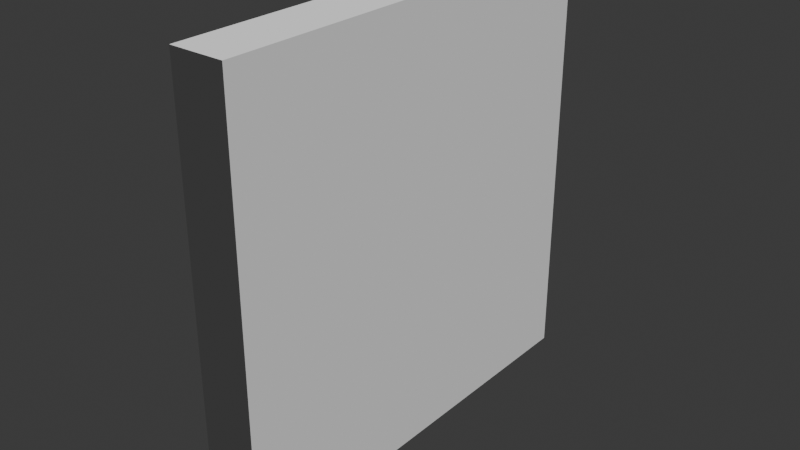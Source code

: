 # Source: FI-027_Factory_Floor_GroundWall.blend  (saved by Blender 4.2.66; exported with 4.5.12 LTS)
import bpy
from mathutils import Matrix  # noqa: F401  (used for matrix-valued properties, if any)

bpy.ops.wm.read_factory_settings(use_empty=True)
scene = bpy.context.scene
scene.name = 'Scene'

# ---- collections
col_collection = bpy.data.collections.new('Collection'); scene.collection.children.link(col_collection)
col_export = bpy.data.collections.new('Export'); scene.collection.children.link(col_export)

# ---- world
world_world = bpy.data.worlds.new('World'); scene.world = world_world
world_world.use_nodes = True; world_world.node_tree.nodes.clear()
_N = world_world.node_tree.nodes; _L = world_world.node_tree.links
n0 = _N.new('ShaderNodeOutputWorld'); n0.name = 'World Output'; n0.location = (300, 300)
n1 = _N.new('ShaderNodeBackground'); n1.name = 'Background'; n1.location = (10, 300)
n1.inputs[0].default_value = (0.05088, 0.05088, 0.05088, 1.0)
_L.new(n1.outputs[0], n0.inputs[0])
n0.is_active_output = True
world_world.color = (0.05088, 0.05088, 0.05088)
world_world.sun_shadow_jitter_overblur = 0.0

# ---- lights
light_sun_001 = bpy.data.lights.new('Sun.001', 'SUN')
light_sun_001.energy = 2.96

# ---- meshes
me_cube_002 = bpy.data.meshes.new('Cube.002')
me_cube_002.from_pydata([(0.0, -1.0, 0.0), (0.0, 1.0, 0.0), (0.25, -1.0, 0.0), (0.25, 1.0, 0.0), (0.0, -1.0, 2.0), (0.0, 1.0, 2.0), (0.25, 1.0, 2.0), (0.25, -1.0, 2.0)], [], [(1, 3, 2, 0), (2, 7, 4, 0), (3, 6, 7, 2), (1, 5, 6, 3), (0, 4, 5, 1), (7, 6, 5, 4)])
_uv = me_cube_002.uv_layers.new(name='UVMap')
_uv.uv.foreach_set('vector', [0.009052, 1.005, 0.009052, 0.8799, 0.6269, 0.8799, 0.6269, 1.005, 0.6075, 0.008918, 0.6075, 0.9992, 0.4985, 0.9992, 0.4985, 0.008918, 0.6065, 0.0, 0.6065, 1.0, -0.002867, 1.0, -0.002867, -5.96e-08, 0.6084, 0.0, 0.6084, 1.0, 0.5, 1.0, 0.5, 0.0, 1.109, 0.0001559, 1.109, 0.9994, 0.6071, 0.9994, 0.6072, 0.0001556, 0.000961, 0.875, 1.147, 0.875, 1.147, 1.0, 0.000961, 1.0])
me_cube_002.update()

# ---- objects
ob_sun = bpy.data.objects.new('Sun', light_sun_001)
ob_fi_027_factory_floor_groundwall = bpy.data.objects.new('FI-027 Factory Floor GroundWall', me_cube_002)

# ---- transforms, parenting, visibility, modifiers, constraints
ob_sun.location = (0.0, 0.0, 0.0)
ob_sun.rotation_euler = (0.1753, 0.5041, 0.3505)
ob_fi_027_factory_floor_groundwall.location = (0.0, 0.0, 0.0)
_m = ob_fi_027_factory_floor_groundwall.modifiers.new('Subdivision', 'SUBSURF')
_m.subdivision_type = 'SIMPLE'
_m.levels = 5
_m.show_only_control_edges = False

# ---- collection membership
col_collection.objects.link(ob_sun)
col_export.objects.link(ob_fi_027_factory_floor_groundwall)

# ---- scene / render settings (as saved in the file)
scene.frame_start = 1; scene.frame_end = 250; scene.frame_set(0)
scene.render.engine = 'CYCLES'
bpy.context.view_layer.update()

# ---- added for rendering (the .blend has no active camera): camera
cam_auto = bpy.data.cameras.new('AutoCamera')
cam_auto.lens = 50.0
cam_auto.sensor_width = 36.0
cam_auto.clip_end = 1000.0
ob_auto_camera = bpy.data.objects.new('AutoCamera', cam_auto)
scene.collection.objects.link(ob_auto_camera)
ob_auto_camera.location = (2.75213, -3.15256, 3.10171)
ob_auto_camera.rotation_euler = (1.09748, -7.21219e-08, 0.694738)
scene.camera = ob_auto_camera
bpy.context.view_layer.update()
